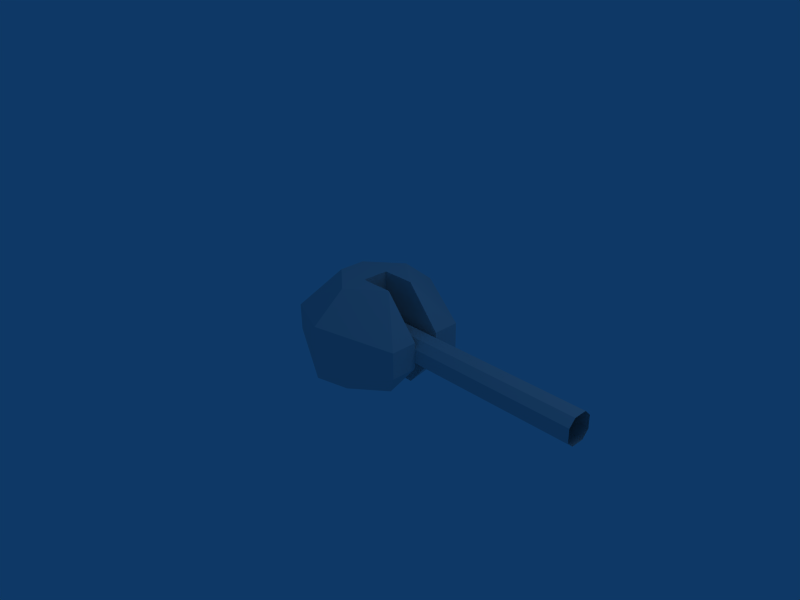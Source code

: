 # Source: flak_export.blend  (saved by Blender 2.49.2; exported with 4.5.12 LTS)
import bpy
from mathutils import Matrix  # noqa: F401  (used for matrix-valued properties, if any)

bpy.ops.wm.read_factory_settings(use_empty=True)
scene = bpy.context.scene
scene.name = 'Scene'

# ---- collections
col_collection_1 = bpy.data.collections.new('Collection 1'); scene.collection.children.link(col_collection_1)

# ---- materials (node trees are filled in below, after node groups)
mat_default_material = bpy.data.materials.new('Default Material')
mat_default_material.alpha_threshold = 0.0
mat_default_material.preview_render_type = 'SHADERBALL'
mat_default_material.roughness = 0.5
mat_default_material.line_color = (0.0, 0.0, 0.0, 1.0)
mat_default_material_001 = bpy.data.materials.new('Default Material.001')
mat_default_material_001.alpha_threshold = 0.0
mat_default_material_001.preview_render_type = 'SHADERBALL'
mat_default_material_001.roughness = 0.5
mat_default_material_001.line_color = (0.0, 0.0, 0.0, 1.0)

# ---- material node trees

# ---- world
world_world = bpy.data.worlds.new('World'); scene.world = world_world
world_world.color = (0.05656, 0.2208, 0.4)
world_world.use_sun_shadow = False
world_world.sun_shadow_jitter_overblur = 0.0
world_world.cycles.sampling_method = 'MANUAL'
world_world.cycles.sample_map_resolution = 256

# ---- cameras
cam_camera = bpy.data.cameras.new('Camera')
cam_camera.passepartout_alpha = 0.2
cam_camera.clip_end = 100.0
cam_camera.lens = 35.0
cam_camera.ortho_scale = 7.314
cam_camera.show_passepartout = False
cam_camera.show_safe_areas = True
cam_camera.dof.focus_distance = 0.0
cam_camera.dof.aperture_fstop = 128.0

# ---- lights
light_spot = bpy.data.lights.new('Spot', 'POINT')
light_spot.transmission_factor = 0.0
light_spot.cutoff_distance = 30.0
light_spot.energy = 100.0
light_spot.shadow_buffer_clip_start = 1.001
light_spot.shadow_soft_size = 1.0
light_spot.shadow_maximum_resolution = 0.006
light_spot.use_absolute_resolution = True
light_spot.cycles.use_multiple_importance_sampling = False

# ---- meshes
me_cube_003 = bpy.data.meshes.new('Cube.003')
me_cube_003.from_pydata([(1.0, 0.6, -0.2), (1.0, 0.6, 0.2), (1.0, -0.6, -0.2), (1.0, -0.6, 0.2), (0.0, 0.0, -0.2), (0.0, 0.0, 0.2), (0.0, 1.1, -0.4), (0.0, 1.1, 0.4), (0.0, -1.1, -0.4), (0.0, -1.1, 0.4), (-1.0, 0.6, -0.2), (-1.0, 0.6, 0.2), (-1.0, -0.6, -0.2), (-1.0, -0.6, 0.2), (-1.0, 0.0, -0.2), (-1.0, 0.0, 0.2), (-1.0, 0.0, -0.1), (-1.0, 0.0, 0.1), (-1.0, 0.6, -0.1), (-1.0, 0.6, 0.1), (-1.0, -0.6, -0.1), (-1.0, -0.6, 0.1), (0.0, 1.1, -0.3), (0.0, 1.1, 0.3), (0.0, -1.1, -0.3), (0.0, -1.1, 0.3), (0.0, 0.0, -0.1), (0.0, 0.0, 0.1), (1.0, 0.6, -0.1), (1.0, 0.6, 0.1), (1.0, -0.6, -0.1), (1.0, -0.6, 0.1), (1.0, 0.0, -0.1), (1.0, 0.0, 0.1), (1.0, 0.0, 0.0), (1.0, 0.6, 0.0), (1.0, -0.6, 0.0), (0.0, 0.0, 0.0), (0.0, 1.1, 0.0), (0.0, -1.1, 0.0), (-1.0, 0.6, 0.0), (-1.0, -0.6, 0.0), (-1.0, 0.0, 0.0), (-0.5, 0.0, -0.8), (-0.5, 0.0, 0.8), (-0.5, 0.2, -0.8), (-0.5, 0.2, 0.8), (-0.5, -0.2, -0.8), (-0.5, -0.2, 0.8), (0.0, 0.6, -0.8), (0.0, 0.6, 0.8), (0.0, -0.6, -0.8), (0.0, -0.6, 0.8), (0.0, 0.0, -0.8), (0.0, 0.0, 0.8), (0.5, 0.2, -0.8), (0.5, 0.2, 0.8), (0.5, -0.2, -0.8), (0.5, -0.2, 0.8), (1.0, 0.2, -0.2), (1.0, 0.2, 0.2), (1.0, -0.2, -0.2), (1.0, -0.2, 0.2), (1.0, 0.2, -0.1), (1.0, 0.2, 0.1), (1.0, -0.2, -0.1), (1.0, -0.2, 0.1), (0.0, 0.0, -0.8), (0.0, 0.0, 0.8), (0.0, 0.2, -0.8), (0.0, 0.2, 0.8), (0.0, -0.2, -0.8), (0.0, -0.2, 0.8), (0.0, 0.2, -0.1), (0.0, 0.2, 0.1), (0.0, -0.2, -0.1), (0.0, -0.2, 0.1)], [], [(0, 6, 22, 28), (23, 7, 1, 29), (24, 8, 2, 30), (3, 9, 25, 31), (16, 18, 10, 14), (11, 19, 17, 15), (12, 20, 16, 14), (17, 21, 13, 15), (18, 22, 6, 10), (7, 23, 19, 11), (8, 24, 20, 12), (21, 25, 9, 13), (26, 16, 14, 4), (15, 17, 27, 5), (42, 37, 26, 16), (27, 37, 42, 17), (40, 38, 22, 18), (23, 38, 40, 19), (24, 39, 41, 20), (41, 39, 25, 21), (42, 40, 18, 16), (19, 40, 42, 17), (20, 41, 42, 16), (42, 41, 21, 17), (38, 35, 28, 22), (29, 35, 38, 23), (30, 36, 39, 24), (39, 36, 31, 25), (37, 34, 32, 26), (33, 34, 37, 27), (34, 42, 16, 32), (17, 42, 34, 33), (4, 14, 43, 53), (44, 15, 5, 54), (10, 6, 49, 45), (50, 7, 11, 46), (51, 8, 12, 47), (13, 9, 52, 48), (14, 10, 45, 43), (46, 11, 15, 44), (47, 12, 14, 43), (15, 13, 48, 44), (6, 0, 55, 49), (56, 1, 7, 50), (57, 2, 8, 51), (9, 3, 58, 52), (59, 0, 28, 63), (29, 1, 60, 64), (30, 2, 61, 65), (62, 3, 31, 66), (63, 35, 34), (34, 35, 64), (34, 36, 65), (66, 36, 34), (32, 63, 34), (34, 64, 33), (34, 65, 32), (33, 66, 34), (63, 28, 35), (35, 29, 64), (36, 30, 65), (66, 31, 36), (0, 59, 55), (56, 60, 1), (57, 61, 2), (3, 62, 58), (55, 69, 49), (50, 70, 56), (51, 71, 57), (58, 72, 52), (69, 45, 49), (50, 46, 70), (51, 47, 71), (72, 48, 52), (67, 43, 45, 69), (46, 44, 68, 70), (47, 43, 67, 71), (68, 44, 48, 72), (26, 53, 69, 73), (70, 54, 27, 74), (71, 53, 26, 75), (27, 54, 72, 76), (59, 63, 73, 69), (74, 64, 60, 70), (75, 65, 61, 71), (62, 66, 76, 72), (55, 59, 69), (70, 60, 56), (71, 61, 57), (58, 62, 72), (26, 73, 63, 32), (64, 74, 27, 33), (65, 75, 26, 32), (27, 76, 66, 33)])
_uv = me_cube_003.uv_layers.new(name='UVTex')
_uv.uv.foreach_set('vector', [0.6151, 0.2725, 0.414, 0.2618, 0.3616, 0.1216, 0.7252, 0.1632, 0.3616, 0.1216, 0.414, 0.2618, 0.6151, 0.2725, 0.7252, 0.1632, 0.3616, 0.1216, 0.414, 0.2618, 0.6151, 0.2725, 0.7252, 0.1632, 0.6151, 0.2725, 0.414, 0.2618, 0.3616, 0.1216, 0.7252, 0.1632, 0.201, 0.7201, 0.1399, 0.4232, 0.3017, 0.4402, 0.3572, 0.5491, 0.3017, 0.4402, 0.1399, 0.4232, 0.201, 0.7201, 0.3572, 0.5491, 0.3017, 0.4402, 0.1399, 0.4232, 0.201, 0.7201, 0.3572, 0.5491, 0.201, 0.7201, 0.1399, 0.4232, 0.3017, 0.4402, 0.3572, 0.5491, 0.1399, 0.4232, 0.3616, 0.1216, 0.414, 0.2618, 0.3017, 0.4402, 0.414, 0.2618, 0.3616, 0.1216, 0.1399, 0.4232, 0.3017, 0.4402, 0.414, 0.2618, 0.3616, 0.1216, 0.1399, 0.4232, 0.3017, 0.4402, 0.1399, 0.4232, 0.3616, 0.1216, 0.414, 0.2618, 0.3017, 0.4402, 0.6482, 0.6291, 0.201, 0.7201, 0.3572, 0.5491, 0.5389, 0.5237, 0.3572, 0.5491, 0.201, 0.7201, 0.6482, 0.6291, 0.5389, 0.5237, 0.6482, 0.6291, 0.6482, 0.6291, 0.201, 0.7201, 0.2255, 0.8433, 0.201, 0.7201, 0.6482, 0.6291, 0.6482, 0.6291, 0.2255, 0.8433, 0.0, 0.3938, 0.313, 0.0, 0.3616, 0.1216, 0.1399, 0.4232, 0.3616, 0.1216, 0.313, 0.0, 0.0, 0.3938, 0.1399, 0.4232, 0.3616, 0.1216, 0.313, 0.0, 0.0, 0.3938, 0.1399, 0.4232, 0.0, 0.3938, 0.313, 0.0, 0.3616, 0.1216, 0.1399, 0.4232, 0.02675, 0.7429, 0.0, 0.3938, 0.1399, 0.4232, 0.201, 0.7201, 0.1399, 0.4232, 0.0, 0.3938, 0.02675, 0.7429, 0.201, 0.7201, 0.1399, 0.4232, 0.0, 0.3938, 0.02675, 0.7429, 0.201, 0.7201, 0.02675, 0.7429, 0.0, 0.3938, 0.1399, 0.4232, 0.201, 0.7201, 0.313, 0.0, 0.7847, 0.05904, 0.7252, 0.1632, 0.3616, 0.1216, 0.7252, 0.1632, 0.7847, 0.05904, 0.313, 0.0, 0.3616, 0.1216, 0.7252, 0.1632, 0.7847, 0.05904, 0.313, 0.0, 0.3616, 0.1216, 0.313, 0.0, 0.7847, 0.05904, 0.7252, 0.1632, 0.3616, 0.1216, 1.0, 0.4454, 0.9096, 0.3574, 0.7068, 0.7468, 0.7068, 0.7468, 0.7068, 0.7468, 0.9096, 0.3574, 1.0, 0.4454, 0.7068, 0.7468, 0.8708, 0.9739, 0.0, 0.9739, 0.0, 0.8433, 0.8708, 0.8433, 0.0, 0.8433, 0.0, 0.9739, 0.8708, 0.9739, 0.8708, 0.8433, 0.5389, 0.5237, 0.3572, 0.5491, 0.4369, 0.4838, 0.4941, 0.4721, 0.4369, 0.4838, 0.3572, 0.5491, 0.5389, 0.5237, 0.4941, 0.4721, 0.3017, 0.4402, 0.414, 0.2618, 0.4668, 0.3642, 0.422, 0.4567, 0.4668, 0.3642, 0.414, 0.2618, 0.3017, 0.4402, 0.422, 0.4567, 0.4668, 0.3642, 0.414, 0.2618, 0.3017, 0.4402, 0.422, 0.4567, 0.3017, 0.4402, 0.414, 0.2618, 0.4668, 0.3642, 0.422, 0.4567, 0.3572, 0.5491, 0.3017, 0.4402, 0.422, 0.4567, 0.4369, 0.4838, 0.422, 0.4567, 0.3017, 0.4402, 0.3572, 0.5491, 0.4369, 0.4838, 0.422, 0.4567, 0.3017, 0.4402, 0.3572, 0.5491, 0.4369, 0.4838, 0.3572, 0.5491, 0.3017, 0.4402, 0.422, 0.4567, 0.4369, 0.4838, 0.414, 0.2618, 0.6151, 0.2725, 0.5626, 0.3688, 0.4668, 0.3642, 0.5626, 0.3688, 0.6151, 0.2725, 0.414, 0.2618, 0.4668, 0.3642, 0.5626, 0.3688, 0.6151, 0.2725, 0.414, 0.2618, 0.4668, 0.3642, 0.414, 0.2618, 0.6151, 0.2725, 0.5626, 0.3688, 0.4668, 0.3642, 0.6578, 0.3406, 0.6151, 0.2725, 0.7252, 0.1632, 0.8526, 0.3077, 0.7252, 0.1632, 0.6151, 0.2725, 0.6578, 0.3406, 0.8526, 0.3077, 0.7252, 0.1632, 0.6151, 0.2725, 0.6578, 0.3406, 0.8526, 0.3077, 0.6578, 0.3406, 0.6151, 0.2725, 0.7252, 0.1632, 0.8526, 0.3077, 0.8526, 0.3077, 0.7847, 0.05904, 1.0, 0.2664, 1.0, 0.2664, 0.7847, 0.05904, 0.8526, 0.3077, 1.0, 0.2664, 0.7847, 0.05904, 0.8526, 0.3077, 0.8526, 0.3077, 0.7847, 0.05904, 1.0, 0.2664, 0.9096, 0.3574, 0.8526, 0.3077, 1.0, 0.2664, 1.0, 0.2664, 0.8526, 0.3077, 0.9096, 0.3574, 1.0, 0.2664, 0.8526, 0.3077, 0.9096, 0.3574, 0.9096, 0.3574, 0.8526, 0.3077, 1.0, 0.2664, 0.8526, 0.3077, 0.7252, 0.1632, 0.7847, 0.05904, 0.7847, 0.05904, 0.7252, 0.1632, 0.8526, 0.3077, 0.7847, 0.05904, 0.7252, 0.1632, 0.8526, 0.3077, 0.8526, 0.3077, 0.7252, 0.1632, 0.7847, 0.05904, 0.6151, 0.2725, 0.6578, 0.3406, 0.5626, 0.3688, 0.5626, 0.3688, 0.6578, 0.3406, 0.6151, 0.2725, 0.5626, 0.3688, 0.6578, 0.3406, 0.6151, 0.2725, 0.6151, 0.2725, 0.6578, 0.3406, 0.5626, 0.3688, 0.5626, 0.3688, 0.5038, 0.4324, 0.4668, 0.3642, 0.4668, 0.3642, 0.5038, 0.4324, 0.5626, 0.3688, 0.4668, 0.3642, 0.5038, 0.4324, 0.5626, 0.3688, 0.5626, 0.3688, 0.5038, 0.4324, 0.4668, 0.3642, 0.5038, 0.4324, 0.422, 0.4567, 0.4668, 0.3642, 0.4668, 0.3642, 0.422, 0.4567, 0.5038, 0.4324, 0.4668, 0.3642, 0.422, 0.4567, 0.5038, 0.4324, 0.5038, 0.4324, 0.422, 0.4567, 0.4668, 0.3642, 0.4963, 0.4622, 0.4369, 0.4838, 0.422, 0.4567, 0.5038, 0.4324, 0.422, 0.4567, 0.4369, 0.4838, 0.4963, 0.4622, 0.5038, 0.4324, 0.422, 0.4567, 0.4369, 0.4838, 0.4963, 0.4622, 0.5038, 0.4324, 0.4963, 0.4622, 0.4369, 0.4838, 0.422, 0.4567, 0.5038, 0.4324, 0.6482, 0.6291, 0.4981, 0.4627, 0.5038, 0.4324, 0.6413, 0.5535, 0.5038, 0.4324, 0.4981, 0.4627, 0.6482, 0.6291, 0.6413, 0.5535, 0.5038, 0.4324, 0.4981, 0.4627, 0.6482, 0.6291, 0.6413, 0.5535, 0.6482, 0.6291, 0.4981, 0.4627, 0.5038, 0.4324, 0.6413, 0.5535, 0.6578, 0.3406, 0.8526, 0.3077, 0.6413, 0.5535, 0.5038, 0.4324, 0.6413, 0.5535, 0.8526, 0.3077, 0.6578, 0.3406, 0.5038, 0.4324, 0.6413, 0.5535, 0.8526, 0.3077, 0.6578, 0.3406, 0.5038, 0.4324, 0.6578, 0.3406, 0.8526, 0.3077, 0.6413, 0.5535, 0.5038, 0.4324, 0.5626, 0.3688, 0.6578, 0.3406, 0.5038, 0.4324, 0.5038, 0.4324, 0.6578, 0.3406, 0.5626, 0.3688, 0.5038, 0.4324, 0.6578, 0.3406, 0.5626, 0.3688, 0.5626, 0.3688, 0.6578, 0.3406, 0.5038, 0.4324, 0.6482, 0.6291, 0.6413, 0.5535, 0.8526, 0.3077, 0.9096, 0.3574, 0.8526, 0.3077, 0.6413, 0.5535, 0.6482, 0.6291, 0.9096, 0.3574, 0.8526, 0.3077, 0.6413, 0.5535, 0.6482, 0.6291, 0.9096, 0.3574, 0.6482, 0.6291, 0.6413, 0.5535, 0.8526, 0.3077, 0.9096, 0.3574])
me_cube_003.materials.append(mat_default_material)
me_cube_003.use_remesh_preserve_volume = False
me_cube_003.use_remesh_preserve_attributes = False
me_cube_003.use_mirror_vertex_groups = False
me_cube_003.update()
me_cube_004 = bpy.data.meshes.new('Cube.004')
me_cube_004.from_pydata([(3.5, 0.1, 0.2), (-0.2, 0.1, 0.2), (3.5, 0.2, 0.1), (-0.2, 0.2, 0.1), (3.5, -0.2, 0.1), (-0.2, -0.2, 0.1), (3.5, -0.1, 0.2), (-0.2, -0.1, 0.2), (3.5, -0.1, -0.2), (-0.2, -0.1, -0.2), (3.5, -0.2, -0.1), (-0.2, -0.2, -0.1), (3.5, 0.2, -0.1), (-0.2, 0.2, -0.1), (3.5, 0.1, -0.2), (-0.2, 0.1, -0.2), (3.5, 0.15, -0.15), (-0.2, 0.15, -0.15)], [(12, 16), (14, 16), (15, 17), (13, 17)], [(6, 0, 1, 7), (10, 4, 5, 11), (14, 8, 9, 15), (8, 10, 11, 9), (12, 14, 15, 13), (2, 12, 13, 3), (0, 2, 3, 1), (4, 6, 7, 5)])
_uv = me_cube_004.uv_layers.new(name='UVTex')
_uv.uv.foreach_set('vector', [0.4976, 0.2313, 0.3077, 0.3175, 0.7371, 0.9868, 0.3251, 0.9868, 0.7549, 0.4907, 0.6744, 0.2978, 0.002064, 0.7293, 0.0, 0.3186, 0.5005, 0.7621, 0.6877, 0.668, 0.2595, 0.0, 0.6747, 0.001678, 0.6877, 0.668, 0.7549, 0.4907, 0.0, 0.3186, 0.2595, 0.0, 0.3244, 0.693, 0.5005, 0.7621, 0.6747, 0.001678, 1.0, 0.2592, 0.2493, 0.4963, 0.3244, 0.693, 1.0, 0.2592, 0.9972, 0.6672, 0.3077, 0.3175, 0.2493, 0.4963, 0.9972, 0.6672, 0.7371, 0.9868, 0.6744, 0.2978, 0.4976, 0.2313, 0.3251, 0.9868, 0.002064, 0.7293])
me_cube_004.materials.append(mat_default_material_001)
me_cube_004.use_remesh_preserve_volume = False
me_cube_004.use_remesh_preserve_attributes = False
me_cube_004.use_mirror_vertex_groups = False
me_cube_004.update()

# ---- objects
ob_lamp = bpy.data.objects.new('Lamp', light_spot)
ob_camera = bpy.data.objects.new('Camera', cam_camera)
ob_flak_bottom_holder = bpy.data.objects.new('Flak Bottom Holder', me_cube_003)
ob_flak_bottom_barrel = bpy.data.objects.new('Flak Bottom Barrel', me_cube_004)

# ---- transforms, parenting, visibility, modifiers, constraints
ob_lamp.location = (4.076, 1.005, 5.904)
ob_lamp.rotation_euler = (0.6503, 0.05522, 1.866)
ob_lamp.lock_rotations_4d = False
ob_lamp.empty_display_type = 'ARROWS'
ob_lamp.color = (0.0, 0.0, 0.0, 0.0)
ob_lamp.lineart.crease_threshold = 0.0
ob_camera.location = (7.481, -6.508, 5.344)
ob_camera.rotation_euler = (1.109, 0.01082, 0.8149)
ob_camera.lock_rotations_4d = False
ob_camera.empty_display_type = 'ARROWS'
ob_camera.color = (0.0, 0.0, 0.0, 0.0)
ob_camera.display_type = 'WIRE'
ob_camera.lineart.crease_threshold = 0.0
ob_flak_bottom_holder.location = (0.0, 0.0, 0.0)
ob_flak_bottom_holder.lock_rotations_4d = False
ob_flak_bottom_holder.empty_display_type = 'ARROWS'
ob_flak_bottom_holder.color = (0.0, 0.0, 0.0, 1.0)
ob_flak_bottom_holder.lineart.crease_threshold = 0.0
ob_flak_bottom_barrel.location = (0.0, 0.0, 0.0)
ob_flak_bottom_barrel.lock_rotations_4d = False
ob_flak_bottom_barrel.empty_display_type = 'ARROWS'
ob_flak_bottom_barrel.lineart.crease_threshold = 0.0

# ---- collection membership
col_collection_1.objects.link(ob_lamp)
col_collection_1.objects.link(ob_camera)
col_collection_1.objects.link(ob_flak_bottom_holder)
col_collection_1.objects.link(ob_flak_bottom_barrel)

# ---- scene / render settings (as saved in the file)
scene.camera = ob_camera
scene.frame_start = 1; scene.frame_end = 250; scene.frame_set(1)
scene.render.engine = 'BLENDER_EEVEE_NEXT'
scene.render.image_settings.file_format = 'JPEG'
scene.render.image_settings.color_mode = 'RGB'
scene.render.image_settings.compression = 90
scene.render.resolution_x = 800
scene.render.resolution_y = 600
scene.render.pixel_aspect_x = 100.0
scene.render.pixel_aspect_y = 100.0
scene.render.fps = 25
scene.render.dither_intensity = 0.0
scene.render.use_compositing = False
scene.render.use_sequencer = False
scene.render.bake_margin = 2
scene.render.bake_bias = 0.0
scene.render.use_stamp_time = False
scene.render.use_stamp_date = False
scene.render.use_stamp_frame = False
scene.render.use_stamp_camera = False
scene.render.use_stamp_scene = False
scene.render.use_stamp_filename = False
scene.render.use_stamp_render_time = False
scene.render.stamp_font_size = 0
scene.cycles.use_denoising = False
scene.cycles.samples = 10
scene.cycles.sampling_pattern = 'TABULATED_SOBOL'
scene.cycles.light_sampling_threshold = 0.0
scene.cycles.use_adaptive_sampling = False
scene.cycles.use_light_tree = False
scene.cycles.blur_glossy = 0.0
scene.cycles.volume_bounces = 1
scene.cycles.pixel_filter_type = 'GAUSSIAN'
scene.cycles.sample_clamp_indirect = 0.0
scene.view_settings.view_transform = 'Raw'
bpy.context.view_layer.update()
